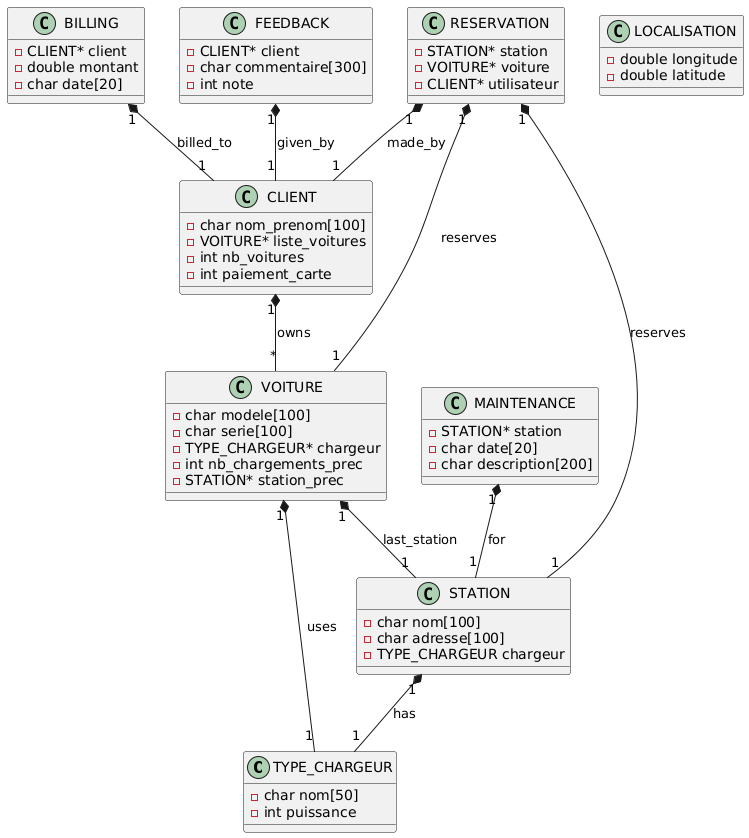

The diagram above was rendered by PlantUML. Its source (embedded in the PNG):
@startuml
' Définition des classes (structures C)

class TYPE_CHARGEUR {
    - char nom[50]
    - int puissance
}

class STATION {
    - char nom[100]
    - char adresse[100]
    - TYPE_CHARGEUR chargeur
}

class VOITURE {
    - char modele[100]
    - char serie[100]
    - TYPE_CHARGEUR* chargeur
    - int nb_chargements_prec
    - STATION* station_prec
}

class CLIENT {
    - char nom_prenom[100]
    - VOITURE* liste_voitures
    - int nb_voitures
    - int paiement_carte
}

class LOCALISATION {
    - double longitude
    - double latitude
}

class RESERVATION {
    - STATION* station
    - VOITURE* voiture
    - CLIENT* utilisateur
}

class MAINTENANCE {
    - STATION* station
    - char date[20]
    - char description[200]
}

class BILLING {
    - CLIENT* client
    - double montant
    - char date[20]
}

class FEEDBACK {
    - CLIENT* client
    - char commentaire[300]
    - int note
}

' Relations entre les classes
STATION "1" *-- "1" TYPE_CHARGEUR : has
VOITURE "1" *-- "1" TYPE_CHARGEUR : uses
VOITURE "1" *-- "1" STATION : last_station
CLIENT "1" *-- "*" VOITURE : owns
RESERVATION "1" *-- "1" STATION : reserves
RESERVATION "1" *-- "1" VOITURE : reserves
RESERVATION "1" *-- "1" CLIENT : made_by
MAINTENANCE "1" *-- "1" STATION : for
BILLING "1" *-- "1" CLIENT : billed_to
FEEDBACK "1" *-- "1" CLIENT : given_by
@enduml